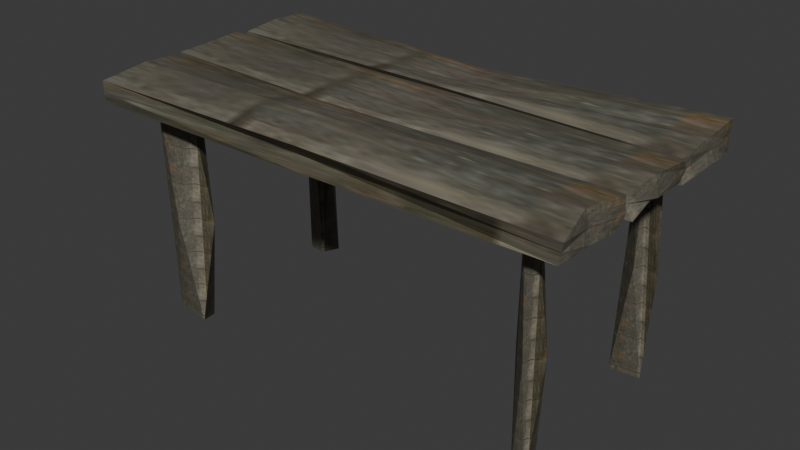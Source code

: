 # Source: table.blend  (saved by Blender 4.5.92; exported with 4.5.12 LTS)
import bpy
from mathutils import Matrix  # noqa: F401  (used for matrix-valued properties, if any)

bpy.ops.wm.read_factory_settings(use_empty=True)
scene = bpy.context.scene
scene.name = 'Scene'

# ---- images (referenced by path relative to the original .blend; pixels are not part of the script)
import os
ASSET_DIR = os.environ.get("B2B_ASSET_DIR", "")  # directory of the original .blend (textures are referenced by path, not embedded)
HERE = os.path.dirname(os.path.abspath(__file__))  # packed textures are extracted next to this script under _unpacked/

def load_image(name, relpath, width, height, colorspace="sRGB"):
    """Load a texture the original file referenced (path relative to the .blend, or extracted next to this script)."""
    p = next((c for c in (os.path.join(HERE, relpath), os.path.join(ASSET_DIR, relpath)) if relpath and os.path.exists(c)), "")
    if p:
        img = bpy.data.images.load(p, check_existing=True)
        img.name = name
    else:  # same state as the original file: an image datablock whose file is absent (Cycles renders it pink)
        img = bpy.data.images.new(name, width, height)
        img.source = "FILE"
        img.filepath = "//" + (relpath or name)
    img.colorspace_settings.name = colorspace
    return img
img_wood_jpg = load_image('wood.jpg', '_unpacked/wood.3b2a7118.jpg', 64, 128, 'sRGB')

# ---- materials (node trees are filled in below, after node groups)
mat_material_001 = bpy.data.materials.new('Material.001')

# ---- material node trees
mat_material_001.use_nodes = True; mat_material_001.node_tree.nodes.clear()
_N = mat_material_001.node_tree.nodes; _L = mat_material_001.node_tree.links
n0 = _N.new('ShaderNodeBsdfPrincipled'); n0.name = 'Principled BSDF'; n0.location = (-200, 100)
n1 = _N.new('ShaderNodeOutputMaterial'); n1.name = 'Material Output'; n1.location = (200, 100)
n2 = _N.new('ShaderNodeTexImage'); n2.name = 'Image Texture'; n2.location = (-490, 80)
n2.image = img_wood_jpg
_L.new(n0.outputs[0], n1.inputs[0])
_L.new(n2.outputs[0], n0.inputs[0])
n1.is_active_output = True

# ---- world
world_world = bpy.data.worlds.new('World'); scene.world = world_world
world_world.use_nodes = True; world_world.node_tree.nodes.clear()
_N = world_world.node_tree.nodes; _L = world_world.node_tree.links
n0 = _N.new('ShaderNodeOutputWorld'); n0.name = 'World Output'; n0.location = (200, 100)
n1 = _N.new('ShaderNodeBackground'); n1.name = 'Background'; n1.location = (-200, 100)
n1.inputs[0].default_value = (0.05088, 0.05088, 0.05088, 1.0)
_L.new(n1.outputs[0], n0.inputs[0])
n0.is_active_output = True
world_world.color = (0.05088, 0.05088, 0.05088)
world_world.sun_shadow_jitter_overblur = 0.0

# ---- meshes
me_cylinder = bpy.data.meshes.new('Cylinder')
me_cylinder.from_pydata([(-3.476, 1.868, 4.856), (-3.343, 1.439, 2.498), (-3.125, 1.677, 2.413), (-3.607, 2.195, 2.371), (-3.795, 2.063, 2.4), (-3.333, 1.908, 4.952), (-3.349, 2.093, -0.0178), (-3.41, 1.686, 4.843), (-3.305, 1.508, 0.1458), (-3.752, 2.123, 4.852), (-3.549, 1.763, 0.03935), (-3.66, 1.497, 4.846), (-3.777, 1.651, 0.08281), (4.496, -1.812, 4.812), (4.549, -2.194, 2.45), (4.722, -1.754, 2.408), (4.269, -1.511, 2.475), (4.077, -1.676, 2.389), (4.379, -1.617, 4.925), (4.482, -1.542, -0.05095), (4.543, -1.982, 4.807), (4.63, -2.079, 0.08003), (4.303, -1.486, 4.891), (4.357, -1.816, 0.006113), (4.281, -1.954, 4.777), (4.315, -2.0, 0.04642), (-3.586, -1.79, 4.748), (-3.409, -2.359, 2.459), (-2.831, -1.944, 2.411), (-3.707, -1.391, 2.458), (-4.0, -1.643, 2.398), (-3.306, -1.664, 4.79), (-3.357, -1.721, 0.01658), (-3.109, -2.056, 4.749), (-3.061, -2.239, 0.2263), (-3.973, -1.625, 4.756), (-3.778, -1.807, 0.1327), (-3.993, -2.118, 4.729), (-3.974, -2.041, 0.2028), (4.249, 2.02, 4.866), (4.392, 1.552, 2.472), (4.793, 1.718, 2.389), (4.13, 2.568, 2.433), (4.022, 2.312, 2.409), (4.396, 2.25, 4.921), (4.337, 2.312, -0.07419), (4.345, 1.723, 4.857), (4.637, 1.796, 0.07663), (4.17, 2.223, 4.844), (4.137, 1.935, 0.02724), (4.133, 1.854, 4.837), (3.989, 1.778, 0.03559), (5.403, -0.9931, 5.186), (5.417, -1.178, 4.652), (5.473, -2.791, 5.133), (5.289, -2.578, 4.609), (-4.899, -0.9307, 5.099), (-4.898, -1.062, 4.732), (-4.874, -2.674, 5.05), (-4.815, -2.682, 4.627), (5.384, 2.635, 5.273), (5.352, 2.697, 4.61), (5.399, 0.8046, 5.145), (5.367, 0.9771, 4.604), (-4.825, 2.671, 5.165), (-4.8, 2.647, 4.627), (-4.852, 1.052, 5.128), (-4.81, 0.8877, 4.504), (-4.789, -0.9592, 4.546), (-4.727, -0.8764, 5.194), (-4.883, 0.8794, 4.663), (-4.878, 0.754, 5.188), (5.437, -0.7747, 4.65), (5.251, -0.7986, 5.033), (5.362, 0.8644, 4.684), (5.425, 0.8296, 5.106), (0.4202, -2.841, 5.199), (0.2806, -2.71, 4.65), (5.384, -2.697, 4.909), (5.267, -1.907, 5.265), (5.36, -1.863, 4.678), (5.454, -1.049, 4.876), (0.2898, -1.015, 5.172), (0.2173, -1.101, 4.608), (-4.726, -0.9851, 4.769), (-4.695, -1.755, 5.232), (-4.81, -2.725, 4.846), (-4.776, -1.792, 4.659), (0.277, 0.9624, 5.148), (0.1647, 0.9645, 4.585), (5.345, 0.9118, 4.847), (5.354, 1.825, 5.169), (5.465, 1.94, 4.723), (5.356, 2.666, 4.897), (0.3272, 2.592, 5.029), (0.3921, 2.759, 4.65), (-4.702, 2.59, 4.979), (-4.759, 1.81, 5.248), (-4.921, 1.038, 4.891), (-4.895, 1.782, 4.724), (-4.796, 0.001914, 4.67), (-4.671, -0.854, 4.953), (-4.729, -0.1024, 5.209), (-4.82, 0.8834, 5.025), (0.3671, 0.7543, 4.516), (0.4088, 0.8291, 5.15), (5.382, 1.016, 4.885), (5.368, -0.1224, 4.741), (5.385, -0.0258, 5.168), (5.286, -0.809, 4.911), (0.2847, -0.84, 4.623), (0.2606, -0.9018, 5.073), (0.2872, -0.09968, 5.107), (0.4078, 0.05919, 4.765), (0.3956, -0.8417, 4.872), (5.443, 0.008516, 4.769), (0.4236, 0.7814, 4.936), (-4.882, 0.06725, 4.878), (-4.813, 1.86, 4.882), (0.3286, 2.768, 4.866), (5.384, 1.892, 4.953), (0.356, 1.094, 4.89), (0.343, 1.902, 4.56), (0.2687, 1.719, 5.031), (-4.731, -1.817, 4.906), (0.3086, -1.081, 4.916), (5.318, -1.873, 4.952), (0.2795, -2.551, 4.894), (0.1912, -1.848, 4.623), (0.2306, -1.782, 5.312)], [], [(7, 11, 1), (11, 9, 4), (9, 10, 4), (10, 12, 4), (9, 5, 3), (5, 6, 3), (6, 10, 3), (5, 7, 2), (7, 8, 2), (11, 12, 1), (8, 6, 2), (10, 9, 3), (6, 5, 2), (8, 7, 1), (5, 9, 0), (12, 11, 4), (12, 8, 1), (9, 11, 0), (11, 7, 0), (7, 5, 0), (20, 24, 14), (24, 22, 17), (22, 23, 17), (23, 25, 17), (22, 18, 16), (18, 19, 16), (19, 23, 16), (18, 20, 15), (20, 21, 15), (24, 25, 14), (21, 19, 15), (23, 22, 16), (19, 18, 15), (21, 20, 14), (18, 22, 13), (25, 24, 17), (25, 21, 14), (22, 24, 13), (24, 20, 13), (20, 18, 13), (33, 37, 27), (37, 35, 30), (35, 36, 30), (36, 38, 30), (35, 31, 29), (31, 32, 29), (32, 36, 29), (31, 33, 28), (33, 34, 28), (37, 38, 27), (34, 32, 28), (36, 35, 29), (32, 31, 28), (34, 33, 27), (31, 35, 26), (38, 37, 30), (38, 34, 27), (35, 37, 26), (37, 33, 26), (33, 31, 26), (46, 50, 40), (50, 48, 43), (48, 49, 43), (49, 51, 43), (48, 44, 42), (44, 45, 42), (45, 49, 42), (44, 46, 41), (46, 47, 41), (50, 51, 40), (47, 45, 41), (49, 48, 42), (45, 44, 41), (47, 46, 40), (44, 48, 39), (51, 50, 43), (51, 47, 40), (48, 50, 39), (50, 46, 39), (46, 44, 39), (129, 85, 58, 76), (128, 80, 55, 77), (127, 76, 58, 86), (126, 79, 54, 78), (125, 82, 52, 81), (124, 85, 56, 84), (123, 97, 66, 88), (122, 92, 63, 89), (121, 88, 66, 98), (120, 91, 62, 90), (119, 94, 60, 93), (118, 97, 64, 96), (117, 102, 71, 103), (116, 105, 75, 106), (115, 108, 73, 109), (114, 111, 69, 101), (113, 107, 72, 110), (112, 102, 69, 111), (108, 112, 111, 73), (75, 105, 112, 108), (105, 71, 102, 112), (100, 113, 110, 68), (70, 104, 113, 100), (104, 74, 107, 113), (110, 114, 101, 68), (72, 109, 114, 110), (109, 73, 111, 114), (107, 115, 109, 72), (74, 106, 115, 107), (106, 75, 108, 115), (104, 116, 106, 74), (70, 103, 116, 104), (103, 71, 105, 116), (100, 117, 103, 70), (68, 101, 117, 100), (101, 69, 102, 117), (99, 118, 96, 65), (67, 98, 118, 99), (98, 66, 97, 118), (95, 119, 93, 61), (65, 96, 119, 95), (96, 64, 94, 119), (92, 120, 90, 63), (61, 93, 120, 92), (93, 60, 91, 120), (89, 121, 98, 67), (63, 90, 121, 89), (90, 62, 88, 121), (99, 122, 89, 67), (65, 95, 122, 99), (95, 61, 92, 122), (91, 123, 88, 62), (60, 94, 123, 91), (94, 64, 97, 123), (87, 124, 84, 57), (59, 86, 124, 87), (86, 58, 85, 124), (83, 125, 81, 53), (57, 84, 125, 83), (84, 56, 82, 125), (80, 126, 78, 55), (53, 81, 126, 80), (81, 52, 79, 126), (77, 127, 86, 59), (55, 78, 127, 77), (78, 54, 76, 127), (87, 128, 77, 59), (57, 83, 128, 87), (83, 53, 80, 128), (79, 129, 76, 54), (52, 82, 129, 79), (82, 56, 85, 129)])
_uv = me_cylinder.uv_layers.new(name='UVMap')
_uv.uv.foreach_set('vector', [0.625, -0.071, 0.625, -0.642, -2.511, -0.3565, 0.625, 1.642, 0.625, 1.071, -2.511, 1.357, 0.625, 1.071, -5.647, 1.071, -2.511, 1.357, -5.647, 1.071, -5.647, 1.642, -2.511, 1.357, 0.625, 1.071, 0.625, 0.5, -2.511, 0.7855, 0.625, 0.5, -5.647, 0.5, -2.511, 0.7855, -5.647, 0.5, -5.647, 1.071, -2.511, 0.7855, 0.625, 0.5, 0.625, -0.071, -2.511, 0.2145, 0.625, -0.071, -5.647, -0.071, -2.511, 0.2145, 0.625, -0.642, -5.647, -0.642, -2.511, -0.3565, -5.647, -0.071, -5.647, 0.5, -2.511, 0.2145, -5.647, 1.071, 0.625, 1.071, -2.511, 0.7855, -5.647, 0.5, 0.625, 0.5, -2.511, 0.2145, -5.647, -0.071, 0.625, -0.071, -2.511, -0.3565, 0.625, 0.5, 6.897, 0.5, 3.761, 0.2145, -5.647, 1.642, 0.625, 1.642, -2.511, 1.357, -5.647, -0.642, -5.647, -0.071, -2.511, -0.3565, 6.897, 0.5, 6.897, -0.071, 3.761, 0.2145, 6.897, -0.071, 0.625, -0.071, 3.761, 0.2145, 0.625, -0.071, 0.625, 0.5, 3.761, 0.2145, 0.625, -0.071, 0.625, -0.642, -2.511, -0.3565, 0.625, 1.642, 0.625, 1.071, -2.511, 1.357, 0.625, 1.071, -5.647, 1.071, -2.511, 1.357, -5.647, 1.071, -5.647, 1.642, -2.511, 1.357, 0.625, 1.071, 0.625, 0.5, -2.511, 0.7855, 0.625, 0.5, -5.647, 0.5, -2.511, 0.7855, -5.647, 0.5, -5.647, 1.071, -2.511, 0.7855, 0.625, 0.5, 0.625, -0.071, -2.511, 0.2145, 0.625, -0.071, -5.647, -0.071, -2.511, 0.2145, 0.625, -0.642, -5.647, -0.642, -2.511, -0.3565, -5.647, -0.071, -5.647, 0.5, -2.511, 0.2145, -5.647, 1.071, 0.625, 1.071, -2.511, 0.7855, -5.647, 0.5, 0.625, 0.5, -2.511, 0.2145, -5.647, -0.071, 0.625, -0.071, -2.511, -0.3565, 0.625, 0.5, 6.897, 0.5, 3.761, 0.2145, -5.647, 1.642, 0.625, 1.642, -2.511, 1.357, -5.647, -0.642, -5.647, -0.071, -2.511, -0.3565, 6.897, 0.5, 6.897, -0.071, 3.761, 0.2145, 6.897, -0.071, 0.625, -0.071, 3.761, 0.2145, 0.625, -0.071, 0.625, 0.5, 3.761, 0.2145, 0.625, -0.071, 0.625, -0.642, -2.511, -0.3565, 0.625, 1.642, 0.625, 1.071, -2.511, 1.357, 0.625, 1.071, -5.647, 1.071, -2.511, 1.357, -5.647, 1.071, -5.647, 1.642, -2.511, 1.357, 0.625, 1.071, 0.625, 0.5, -2.511, 0.7855, 0.625, 0.5, -5.647, 0.5, -2.511, 0.7855, -5.647, 0.5, -5.647, 1.071, -2.511, 0.7855, 0.625, 0.5, 0.625, -0.071, -2.511, 0.2145, 0.625, -0.071, -5.647, -0.071, -2.511, 0.2145, 0.625, -0.642, -5.647, -0.642, -2.511, -0.3565, -5.647, -0.071, -5.647, 0.5, -2.511, 0.2145, -5.647, 1.071, 0.625, 1.071, -2.511, 0.7855, -5.647, 0.5, 0.625, 0.5, -2.511, 0.2145, -5.647, -0.071, 0.625, -0.071, -2.511, -0.3565, 0.625, 0.5, 6.897, 0.5, 3.761, 0.2145, -5.647, 1.642, 0.625, 1.642, -2.511, 1.357, -5.647, -0.642, -5.647, -0.071, -2.511, -0.3565, 6.897, 0.5, 6.897, -0.071, 3.761, 0.2145, 6.897, -0.071, 0.625, -0.071, 3.761, 0.2145, 0.625, -0.071, 0.625, 0.5, 3.761, 0.2145, 0.625, -0.071, 0.625, -0.642, -2.511, -0.3565, 0.625, 1.642, 0.625, 1.071, -2.511, 1.357, 0.625, 1.071, -5.647, 1.071, -2.511, 1.357, -5.647, 1.071, -5.647, 1.642, -2.511, 1.357, 0.625, 1.071, 0.625, 0.5, -2.511, 0.7855, 0.625, 0.5, -5.647, 0.5, -2.511, 0.7855, -5.647, 0.5, -5.647, 1.071, -2.511, 0.7855, 0.625, 0.5, 0.625, -0.071, -2.511, 0.2145, 0.625, -0.071, -5.647, -0.071, -2.511, 0.2145, 0.625, -0.642, -5.647, -0.642, -2.511, -0.3565, -5.647, -0.071, -5.647, 0.5, -2.511, 0.2145, -5.647, 1.071, 0.625, 1.071, -2.511, 0.7855, -5.647, 0.5, 0.625, 0.5, -2.511, 0.2145, -5.647, -0.071, 0.625, -0.071, -2.511, -0.3565, 0.625, 0.5, 6.897, 0.5, 3.761, 0.2145, -5.647, 1.642, 0.625, 1.642, -2.511, 1.357, -5.647, -0.642, -5.647, -0.071, -2.511, -0.3565, 6.897, 0.5, 6.897, -0.071, 3.761, 0.2145, 6.897, -0.071, 0.625, -0.071, 3.761, 0.2145, 0.625, -0.071, 0.625, 0.5, 3.761, 0.2145, 1.377, 0.726, 1.815, 0.726, 1.815, 0.952, 1.377, 0.952, -0.377, 0.726, 0.06151, 0.726, 0.06151, 0.952, -0.377, 0.952, 0.5, 1.178, 0.9385, 1.178, 0.9385, 1.404, 0.5, 1.404, 0.5, 0.726, 0.9385, 0.726, 0.9385, 0.952, 0.5, 0.952, 0.5, 0.274, 0.9385, 0.274, 0.9385, 0.5, 0.5, 0.5, 0.5, -0.178, 0.9385, -0.178, 0.9385, 0.04801, 0.5, 0.04801, 1.377, 0.726, 1.815, 0.726, 1.815, 0.952, 1.377, 0.952, -0.377, 0.726, 0.06151, 0.726, 0.06151, 0.952, -0.377, 0.952, 0.5, 1.178, 0.9385, 1.178, 0.9385, 1.404, 0.5, 1.404, 0.5, 0.726, 0.9385, 0.726, 0.9385, 0.952, 0.5, 0.952, 0.5, 0.274, 0.9385, 0.274, 0.9385, 0.5, 0.5, 0.5, 0.5, -0.178, 0.9385, -0.178, 0.9385, 0.04801, 0.5, 0.04801, 0.5, -0.178, 0.9385, -0.178, 0.9385, 0.04801, 0.5, 0.04801, 0.5, 0.274, 0.9385, 0.274, 0.9385, 0.5, 0.5, 0.5, 0.5, 0.726, 0.9385, 0.726, 0.9385, 0.952, 0.5, 0.952, 0.5, 1.178, 0.9385, 1.178, 0.9385, 1.404, 0.5, 1.404, -0.377, 0.726, 0.06151, 0.726, 0.06151, 0.952, -0.377, 0.952, 1.377, 0.726, 1.815, 0.726, 1.815, 0.952, 1.377, 0.952, 0.9385, 0.726, 1.377, 0.726, 1.377, 0.952, 0.9385, 0.952, 0.9385, 0.5, 1.377, 0.5, 1.377, 0.726, 0.9385, 0.726, 1.377, 0.5, 1.815, 0.5, 1.815, 0.726, 1.377, 0.726, -0.8155, 0.726, -0.377, 0.726, -0.377, 0.952, -0.8155, 0.952, -0.8155, 0.5, -0.377, 0.5, -0.377, 0.726, -0.8155, 0.726, -0.377, 0.5, 0.06151, 0.5, 0.06151, 0.726, -0.377, 0.726, 0.06151, 1.178, 0.5, 1.178, 0.5, 1.404, 0.06151, 1.404, 0.06151, 0.952, 0.5, 0.952, 0.5, 1.178, 0.06151, 1.178, 0.5, 0.952, 0.9385, 0.952, 0.9385, 1.178, 0.5, 1.178, 0.06151, 0.726, 0.5, 0.726, 0.5, 0.952, 0.06151, 0.952, 0.06151, 0.5, 0.5, 0.5, 0.5, 0.726, 0.06151, 0.726, 0.5, 0.5, 0.9385, 0.5, 0.9385, 0.726, 0.5, 0.726, 0.06151, 0.274, 0.5, 0.274, 0.5, 0.5, 0.06151, 0.5, 0.06151, 0.04801, 0.5, 0.04801, 0.5, 0.274, 0.06151, 0.274, 0.5, 0.04801, 0.9385, 0.04801, 0.9385, 0.274, 0.5, 0.274, 0.06151, -0.178, 0.5, -0.178, 0.5, 0.04801, 0.06151, 0.04801, 0.06151, -0.404, 0.5, -0.404, 0.5, -0.178, 0.06151, -0.178, 0.5, -0.404, 0.9385, -0.404, 0.9385, -0.178, 0.5, -0.178, 0.06151, -0.178, 0.5, -0.178, 0.5, 0.04801, 0.06151, 0.04801, 0.06151, -0.404, 0.5, -0.404, 0.5, -0.178, 0.06151, -0.178, 0.5, -0.404, 0.9385, -0.404, 0.9385, -0.178, 0.5, -0.178, 0.06151, 0.274, 0.5, 0.274, 0.5, 0.5, 0.06151, 0.5, 0.06151, 0.04801, 0.5, 0.04801, 0.5, 0.274, 0.06151, 0.274, 0.5, 0.04801, 0.9385, 0.04801, 0.9385, 0.274, 0.5, 0.274, 0.06151, 0.726, 0.5, 0.726, 0.5, 0.952, 0.06151, 0.952, 0.06151, 0.5, 0.5, 0.5, 0.5, 0.726, 0.06151, 0.726, 0.5, 0.5, 0.9385, 0.5, 0.9385, 0.726, 0.5, 0.726, 0.06151, 1.178, 0.5, 1.178, 0.5, 1.404, 0.06151, 1.404, 0.06151, 0.952, 0.5, 0.952, 0.5, 1.178, 0.06151, 1.178, 0.5, 0.952, 0.9385, 0.952, 0.9385, 1.178, 0.5, 1.178, -0.8155, 0.726, -0.377, 0.726, -0.377, 0.952, -0.8155, 0.952, -0.8155, 0.5, -0.377, 0.5, -0.377, 0.726, -0.8155, 0.726, -0.377, 0.5, 0.06151, 0.5, 0.06151, 0.726, -0.377, 0.726, 0.9385, 0.726, 1.377, 0.726, 1.377, 0.952, 0.9385, 0.952, 0.9385, 0.5, 1.377, 0.5, 1.377, 0.726, 0.9385, 0.726, 1.377, 0.5, 1.815, 0.5, 1.815, 0.726, 1.377, 0.726, 0.06151, -0.178, 0.5, -0.178, 0.5, 0.04801, 0.06151, 0.04801, 0.06151, -0.404, 0.5, -0.404, 0.5, -0.178, 0.06151, -0.178, 0.5, -0.404, 0.9385, -0.404, 0.9385, -0.178, 0.5, -0.178, 0.06151, 0.274, 0.5, 0.274, 0.5, 0.5, 0.06151, 0.5, 0.06151, 0.04801, 0.5, 0.04801, 0.5, 0.274, 0.06151, 0.274, 0.5, 0.04801, 0.9385, 0.04801, 0.9385, 0.274, 0.5, 0.274, 0.06151, 0.726, 0.5, 0.726, 0.5, 0.952, 0.06151, 0.952, 0.06151, 0.5, 0.5, 0.5, 0.5, 0.726, 0.06151, 0.726, 0.5, 0.5, 0.9385, 0.5, 0.9385, 0.726, 0.5, 0.726, 0.06151, 1.178, 0.5, 1.178, 0.5, 1.404, 0.06151, 1.404, 0.06151, 0.952, 0.5, 0.952, 0.5, 1.178, 0.06151, 1.178, 0.5, 0.952, 0.9385, 0.952, 0.9385, 1.178, 0.5, 1.178, -0.8155, 0.726, -0.377, 0.726, -0.377, 0.952, -0.8155, 0.952, -0.8155, 0.5, -0.377, 0.5, -0.377, 0.726, -0.8155, 0.726, -0.377, 0.5, 0.06151, 0.5, 0.06151, 0.726, -0.377, 0.726, 0.9385, 0.726, 1.377, 0.726, 1.377, 0.952, 0.9385, 0.952, 0.9385, 0.5, 1.377, 0.5, 1.377, 0.726, 0.9385, 0.726, 1.377, 0.5, 1.815, 0.5, 1.815, 0.726, 1.377, 0.726])
me_cylinder.materials.append(mat_material_001)
me_cylinder.update()

# ---- objects
ob_cylinder = bpy.data.objects.new('Cylinder', me_cylinder)

# ---- transforms, parenting, visibility, modifiers, constraints
ob_cylinder.location = (0.0, 0.0, 0.0)

# ---- collection membership
scene.collection.objects.link(ob_cylinder)

# ---- scene / render settings (as saved in the file)
scene.frame_start = 1; scene.frame_end = 250; scene.frame_set(1)
scene.render.engine = 'BLENDER_EEVEE_NEXT'
bpy.context.view_layer.update()

# ---- added for rendering (the .blend has no active camera and no usable light): camera, sun
cam_auto = bpy.data.cameras.new('AutoCamera')
cam_auto.lens = 50.0
cam_auto.sensor_width = 36.0
cam_auto.clip_end = 1000.0
ob_auto_camera = bpy.data.objects.new('AutoCamera', cam_auto)
scene.collection.objects.link(ob_auto_camera)
ob_auto_camera.location = (12.2859, -14.4485, 12.2267)
ob_auto_camera.rotation_euler = (1.09748, -7.21219e-08, 0.694738)
scene.camera = ob_auto_camera
light_auto_sun = bpy.data.lights.new('AutoSun', 'SUN')
light_auto_sun.energy = 3.0
light_auto_sun.angle = 0.0523599
ob_auto_sun = bpy.data.objects.new('AutoSun', light_auto_sun)
scene.collection.objects.link(ob_auto_sun)
ob_auto_sun.rotation_euler = (0.872665, 0.174533, 0.523599)
bpy.context.view_layer.update()

